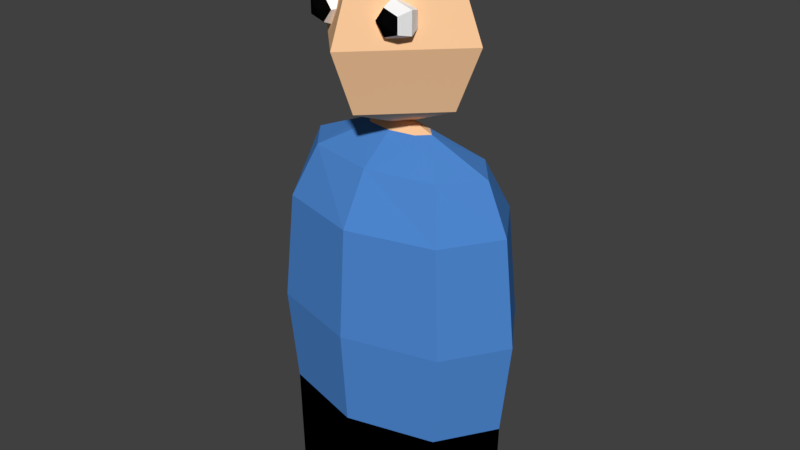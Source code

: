 # Source: Civilian.blend  (saved by Blender 2.77.0; exported with 4.5.12 LTS)
import bpy
from mathutils import Matrix  # noqa: F401  (used for matrix-valued properties, if any)

bpy.ops.wm.read_factory_settings(use_empty=True)
scene = bpy.context.scene
scene.name = 'Scene'

# ---- collections
col_collection_1 = bpy.data.collections.new('Collection 1'); scene.collection.children.link(col_collection_1)

# ---- materials (node trees are filled in below, after node groups)
mat_eye_pupil = bpy.data.materials.new('Eye pupil')
mat_eye_pupil.alpha_threshold = 0.0
mat_eye_pupil.use_transparent_shadow = False
mat_eye_pupil.diffuse_color = (0.002063, 0.002063, 0.002063, 1.0)
mat_eye_pupil.roughness = 0.5
mat_eye_ball = bpy.data.materials.new('Eye ball')
mat_eye_ball.alpha_threshold = 0.0
mat_eye_ball.use_transparent_shadow = False
mat_eye_ball.diffuse_color = (1.0, 1.0, 1.0, 1.0)
mat_eye_ball.roughness = 0.5
mat_skin = bpy.data.materials.new('Skin')
mat_skin.alpha_threshold = 0.0
mat_skin.use_transparent_shadow = False
mat_skin.diffuse_color = (0.9849, 0.6018, 0.3349, 1.0)
mat_skin.roughness = 0.5
mat_skin.line_color = (0.0, 0.0, 0.0, 1.0)
mat_hair = bpy.data.materials.new('Hair')
mat_hair.alpha_threshold = 0.0
mat_hair.use_transparent_shadow = False
mat_hair.diffuse_color = (0.1574, 0.08484, 0.06525, 1.0)
mat_hair.roughness = 0.5
mat_clothes = bpy.data.materials.new('Clothes')
mat_clothes.alpha_threshold = 0.0
mat_clothes.use_transparent_shadow = False
mat_clothes.diffuse_color = (0.07702, 0.2451, 0.6383, 1.0)
mat_clothes.roughness = 0.5
mat_trousers = bpy.data.materials.new('Trousers')
mat_trousers.alpha_threshold = 0.0
mat_trousers.use_transparent_shadow = False
mat_trousers.diffuse_color = (0.0, 0.0, 0.0, 1.0)
mat_trousers.roughness = 0.5

# ---- material node trees

# ---- world
world_world = bpy.data.worlds.new('World'); scene.world = world_world
world_world.color = (0.05088, 0.05088, 0.05088)
world_world.use_sun_shadow = False
world_world.sun_shadow_jitter_overblur = 0.0
world_world.cycles.sampling_method = 'MANUAL'

# ---- meshes
me_sphere_001 = bpy.data.meshes.new('Sphere.001')
me_sphere_001.from_pydata([(0.1217, -0.2151, 1.63), (0.07931, -0.1975, 1.63), (0.06173, -0.1551, 1.63), (0.1217, -0.09508, 1.63), (0.1086, -0.1975, 1.671), (0.1032, -0.1551, 1.687), (0.1086, -0.1127, 1.671), (0.1561, -0.1975, 1.655), (0.1703, -0.1551, 1.666), (0.1561, -0.1127, 1.655), (0.1561, -0.1975, 1.605), (0.1703, -0.1551, 1.595), (0.1561, -0.1127, 1.605), (0.1086, -0.1975, 1.59), (0.1032, -0.1551, 1.573), (0.1086, -0.1127, 1.59), (0.07931, -0.1127, 1.63), (-0.1217, -0.2151, 1.63), (-0.07931, -0.1975, 1.63), (-0.06173, -0.1551, 1.63), (-0.1217, -0.09508, 1.63), (-0.1086, -0.1975, 1.671), (-0.1032, -0.1551, 1.687), (-0.1086, -0.1127, 1.671), (-0.1561, -0.1975, 1.655), (-0.1703, -0.1551, 1.666), (-0.1561, -0.1127, 1.655), (-0.1561, -0.1975, 1.605), (-0.1703, -0.1551, 1.595), (-0.1561, -0.1127, 1.605), (-0.1086, -0.1975, 1.59), (-0.1032, -0.1551, 1.573), (-0.1086, -0.1127, 1.59), (-0.07931, -0.1127, 1.63), (-0.1207, 1.863e-09, 1.253), (-0.3268, 0.0, 1.167), (-0.3979, 0.0, 1.004), (-0.4366, 0.0, 0.6486), (-0.4033, -3.201e-10, 0.3358), (-0.3961, 2.281e-09, 9.794e-08), (-0.08531, 0.03579, 1.253), (-0.2311, 0.1152, 1.167), (-0.2813, 0.1819, 1.004), (-0.3087, 0.1996, 0.6486), (-0.2851, 0.1844, 0.3358), (-0.2801, 0.1811, 9.794e-08), (-2.989e-07, 0.05061, 1.253), (-2.016e-07, 0.163, 1.167), (-1.741e-07, 0.2572, 1.004), (-2.077e-07, 0.2823, 0.6486), (-2.098e-07, 0.2607, 0.3358), (-2.101e-07, 0.2561, 9.794e-08), (-3.351e-07, -8.975e-08, 1.297), (0.08531, 0.03579, 1.253), (0.2311, 0.1152, 1.167), (0.2813, 0.1819, 1.004), (0.3087, 0.1996, 0.6486), (0.2851, 0.1844, 0.3358), (0.2801, 0.1811, 9.794e-08), (0.1207, 3.381e-09, 1.253), (0.3268, 2.531e-09, 1.167), (0.3979, -1.344e-08, 1.004), (0.4366, 7.387e-09, 0.6486), (0.4033, 5.798e-09, 0.3358), (0.3961, 8.086e-09, 9.794e-08), (0.08531, -0.03579, 1.253), (0.2311, -0.1152, 1.167), (0.2813, -0.1819, 1.004), (0.3087, -0.1996, 0.6486), (0.2851, -0.1844, 0.3358), (0.2801, -0.1811, 9.794e-08), (-2.989e-07, -0.05061, 1.253), (-2.016e-07, -0.163, 1.167), (-2.244e-07, -0.2572, 1.004), (-2.077e-07, -0.2823, 0.6486), (-2.098e-07, -0.2607, 0.3358), (-2.101e-07, -0.2561, 9.794e-08), (-0.08531, -0.03579, 1.253), (-0.2311, -0.1152, 1.167), (-0.2813, -0.1819, 1.004), (-0.3087, -0.1996, 0.6486), (-0.2851, -0.1844, 0.3358), (-0.2801, -0.1811, 9.794e-08), (2.535e-08, 0.0, 1.26), (3.432e-08, 0.2051, 1.755), (3.803e-08, 0.29, 1.55), (3.432e-08, 0.2051, 1.345), (0.2051, -1.793e-08, 1.755), (0.29, -2.535e-08, 1.55), (0.2051, -1.793e-08, 1.345), (-1.538e-09, -0.2051, 1.755), (-1.268e-08, -0.29, 1.55), (-1.538e-09, -0.2051, 1.345), (0.0, 5.329e-15, 1.84), (-0.2051, 3.585e-08, 1.755), (-0.29, 5.071e-08, 1.55), (-0.2051, 3.585e-08, 1.345)], [], [(3, 16, 6), (2, 1, 4, 5), (16, 2, 5, 6), (1, 0, 4), (6, 5, 8, 9), (4, 0, 7), (3, 6, 9), (5, 4, 7, 8), (8, 7, 10, 11), (9, 8, 11, 12), (7, 0, 10), (3, 9, 12), (3, 12, 15), (11, 10, 13, 14), (12, 11, 14, 15), (10, 0, 13), (3, 15, 16), (14, 13, 1, 2), (15, 14, 2, 16), (13, 0, 1), (20, 23, 33), (19, 22, 21, 18), (33, 23, 22, 19), (18, 21, 17), (23, 26, 25, 22), (21, 24, 17), (20, 26, 23), (22, 25, 24, 21), (25, 28, 27, 24), (26, 29, 28, 25), (24, 27, 17), (20, 29, 26), (20, 32, 29), (28, 31, 30, 27), (29, 32, 31, 28), (27, 30, 17), (20, 33, 32), (31, 19, 18, 30), (32, 33, 19, 31), (30, 18, 17), (36, 35, 41, 42), (37, 36, 42, 43), (34, 52, 40), (38, 37, 43, 44), (35, 34, 40, 41), (39, 38, 44, 45), (44, 43, 49, 50), (41, 40, 46, 47), (45, 44, 50, 51), (42, 41, 47, 48), (43, 42, 48, 49), (40, 52, 46), (49, 48, 55, 56), (46, 52, 53), (50, 49, 56, 57), (47, 46, 53, 54), (51, 50, 57, 58), (48, 47, 54, 55), (58, 57, 63, 64), (55, 54, 60, 61), (56, 55, 61, 62), (53, 52, 59), (57, 56, 62, 63), (54, 53, 59, 60), (59, 52, 65), (63, 62, 68, 69), (60, 59, 65, 66), (64, 63, 69, 70), (61, 60, 66, 67), (62, 61, 67, 68), (68, 67, 73, 74), (65, 52, 71), (69, 68, 74, 75), (66, 65, 71, 72), (70, 69, 75, 76), (67, 66, 72, 73), (72, 71, 77, 78), (76, 75, 81, 82), (73, 72, 78, 79), (74, 73, 79, 80), (71, 52, 77), (75, 74, 80, 81), (77, 52, 34), (81, 80, 37, 38), (78, 77, 34, 35), (82, 81, 38, 39), (79, 78, 35, 36), (80, 79, 36, 37), (83, 96, 86), (95, 94, 84, 85), (96, 95, 85, 86), (94, 93, 84), (83, 86, 89), (85, 84, 87, 88), (86, 85, 88, 89), (84, 93, 87), (83, 89, 92), (88, 87, 90, 91), (89, 88, 91, 92), (87, 93, 90), (83, 92, 96), (91, 90, 94, 95), (92, 91, 95, 96), (90, 93, 94), (45, 51, 58, 64, 70, 76, 82, 39)])
me_sphere_001.polygons.foreach_set('material_index', [1, 1, 1, 0, 1, 0, 1, 1, 1, 1, 0, 1, 1, 1, 1, 0, 1, 1, 1, 0, 1, 1, 1, 0, 1, 0, 1, 1, 1, 1, 0, 1, 1, 1, 1, 0, 1, 1, 1, 0, 4, 4, 2, 4, 4, 5, 4, 4, 5, 4, 4, 2, 4, 2, 4, 4, 5, 4, 5, 4, 4, 2, 4, 4, 2, 4, 4, 5, 4, 4, 4, 2, 4, 4, 5, 4, 4, 5, 4, 4, 2, 4, 2, 4, 4, 5, 4, 4, 2, 3, 2, 3, 2, 3, 2, 3, 2, 2, 2, 3, 2, 2, 2, 3, 5])
me_sphere_001.materials.append(mat_eye_pupil)
me_sphere_001.materials.append(mat_eye_ball)
me_sphere_001.materials.append(mat_skin)
me_sphere_001.materials.append(mat_hair)
me_sphere_001.materials.append(mat_clothes)
me_sphere_001.materials.append(mat_trousers)
me_sphere_001.use_remesh_preserve_volume = False
me_sphere_001.use_remesh_preserve_attributes = False
me_sphere_001.use_mirror_vertex_groups = False
me_sphere_001.update()

# ---- objects
ob_eye = bpy.data.objects.new('Eye', me_sphere_001)

# ---- transforms, parenting, visibility, modifiers, constraints
ob_eye.location = (0.0, 0.0, 0.0)
ob_eye.lineart.crease_threshold = 0.0

# ---- collection membership
col_collection_1.objects.link(ob_eye)

# ---- scene / render settings (as saved in the file)
scene.frame_start = 1; scene.frame_end = 250; scene.frame_set(1)
scene.render.engine = 'BLENDER_EEVEE_NEXT'
scene.render.resolution_percentage = 50
scene.render.dither_intensity = 0.0
scene.cycles.use_denoising = False
scene.cycles.samples = 128
scene.cycles.sampling_pattern = 'TABULATED_SOBOL'
scene.cycles.light_sampling_threshold = 0.0
scene.cycles.use_adaptive_sampling = False
scene.cycles.use_light_tree = False
scene.cycles.blur_glossy = 0.0
scene.cycles.sample_clamp_indirect = 0.0
scene.view_settings.view_transform = 'Standard'
bpy.context.view_layer.update()

# ---- added for rendering (the .blend has no active camera and no usable light): camera, sun
cam_auto = bpy.data.cameras.new('AutoCamera')
cam_auto.lens = 50.0
cam_auto.sensor_width = 36.0
cam_auto.clip_end = 1000.0
ob_auto_camera = bpy.data.objects.new('AutoCamera', cam_auto)
scene.collection.objects.link(ob_auto_camera)
ob_auto_camera.location = (1.95929, -2.35115, 2.48743)
ob_auto_camera.rotation_euler = (1.09748, -7.21219e-08, 0.694738)
scene.camera = ob_auto_camera
light_auto_sun = bpy.data.lights.new('AutoSun', 'SUN')
light_auto_sun.energy = 3.0
light_auto_sun.angle = 0.0523599
ob_auto_sun = bpy.data.objects.new('AutoSun', light_auto_sun)
scene.collection.objects.link(ob_auto_sun)
ob_auto_sun.rotation_euler = (0.872665, 0.174533, 0.523599)
bpy.context.view_layer.update()
